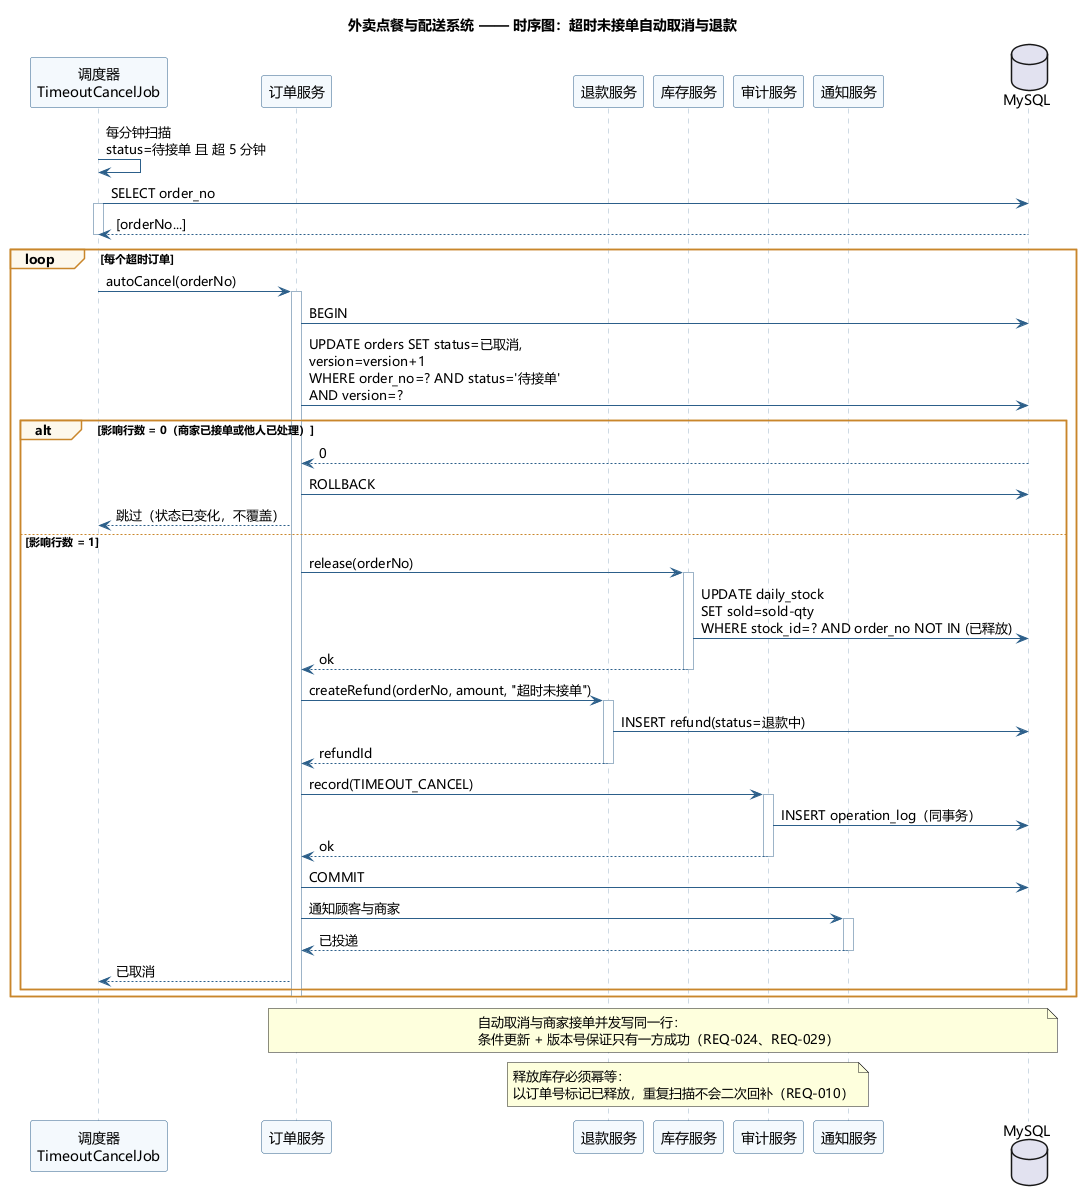

The diagram above was rendered by PlantUML. Its source (embedded in the PNG):
@startuml UML时序图-超时取消
title 外卖点餐与配送系统 —— 时序图：超时未接单自动取消与退款
skinparam shadowing false
skinparam defaultFontName "Microsoft YaHei"
skinparam sequence {
  ArrowColor #2C5F8A
  LifeLineBorderColor #9DB4C8
  ParticipantBorderColor #2C5F8A
  ParticipantBackgroundColor #F4F9FD
  GroupBorderColor #C9862B
  GroupBackgroundColor #FDF8EC
}

participant "调度器\nTimeoutCancelJob" as J
participant "订单服务" as O
participant "退款服务" as R
participant "库存服务" as I
participant "审计服务" as L
participant "通知服务" as N
database "MySQL" as DB

J -> J : 每分钟扫描\nstatus=待接单 且 超 5 分钟
J -> DB : SELECT order_no
activate J
DB --> J : [orderNo...]
deactivate J

loop 每个超时订单
  J -> O : autoCancel(orderNo)
  activate O
  O -> DB : BEGIN
  O -> DB : UPDATE orders SET status=已取消,\nversion=version+1\nWHERE order_no=? AND status='待接单'\nAND version=?
  alt 影响行数 = 0（商家已接单或他人已处理）
    DB --> O : 0
    O -> DB : ROLLBACK
    O --> J : 跳过（状态已变化，不覆盖）
  else 影响行数 = 1
    O -> I : release(orderNo)
    activate I
    I -> DB : UPDATE daily_stock\nSET sold=sold-qty\nWHERE stock_id=? AND order_no NOT IN (已释放)
    I --> O : ok
    deactivate I
    O -> R : createRefund(orderNo, amount, "超时未接单")
    activate R
    R -> DB : INSERT refund(status=退款中)
    R --> O : refundId
    deactivate R
    O -> L : record(TIMEOUT_CANCEL)
    activate L
    L -> DB : INSERT operation_log（同事务）
    L --> O : ok
    deactivate L
    O -> DB : COMMIT
    O -> N : 通知顾客与商家
    activate N
    N --> O : 已投递
    deactivate N
    O --> J : 已取消
  end
  deactivate O
end

note over O, DB
  自动取消与商家接单并发写同一行：
  条件更新 + 版本号保证只有一方成功（REQ-024、REQ-029）
end note

note over I
  释放库存必须幂等：
  以订单号标记已释放，重复扫描不会二次回补（REQ-010）
end note

@enduml